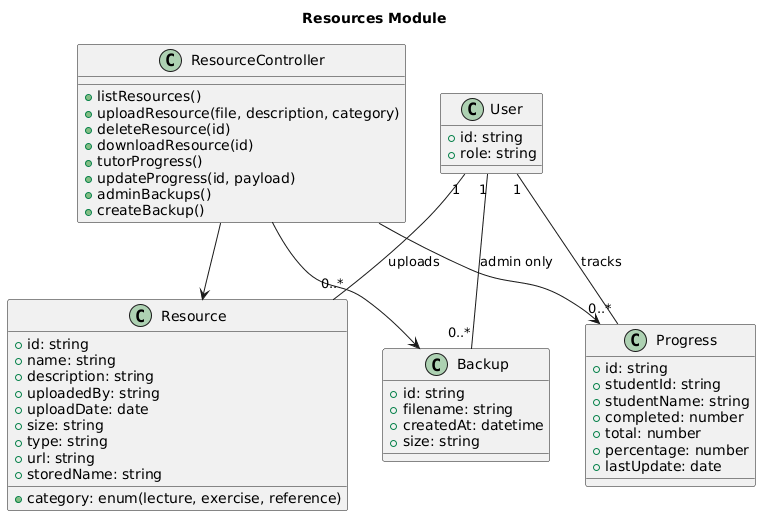

The diagram above was rendered by PlantUML. Its source (embedded in the PNG):
@startuml
title Resources Module

class ResourceController {
  +listResources()
  +uploadResource(file, description, category)
  +deleteResource(id)
  +downloadResource(id)
  +tutorProgress()
  +updateProgress(id, payload)
  +adminBackups()
  +createBackup()
}

class Resource {
  +id: string
  +name: string
  +description: string
  +category: enum(lecture, exercise, reference)
  +uploadedBy: string
  +uploadDate: date
  +size: string
  +type: string
  +url: string
  +storedName: string
}

class Progress {
  +id: string
  +studentId: string
  +studentName: string
  +completed: number
  +total: number
  +percentage: number
  +lastUpdate: date
}

class Backup {
  +id: string
  +filename: string
  +createdAt: datetime
  +size: string
}

class User {
  +id: string
  +role: string
}

ResourceController --> Resource
ResourceController --> Progress
ResourceController --> Backup
User "1" -- "0..*" Resource : uploads
User "1" -- "0..*" Progress : tracks
User "1" -- "0..*" Backup : admin only
@enduml